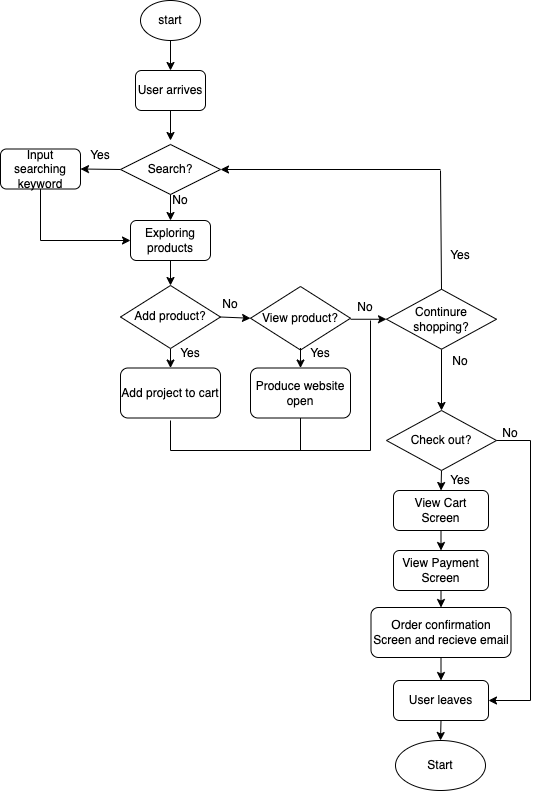

The diagram above was exported from draw.io. Its source (the exported page's mxGraphModel, read from the mxfile embedded in the PNG):
<mxGraphModel dx="728" dy="473" grid="1" gridSize="10" guides="1" tooltips="1" connect="1" arrows="1" fold="1" page="1" pageScale="1" pageWidth="850" pageHeight="1100" math="0" shadow="0">
  <root>
    <mxCell id="0" />
    <mxCell id="1" parent="0" />
    <mxCell id="3" value="start" style="ellipse;whiteSpace=wrap;html=1;" vertex="1" parent="1">
      <mxGeometry x="230" y="70" width="60" height="40" as="geometry" />
    </mxCell>
    <mxCell id="4" value="User arrives" style="rounded=1;whiteSpace=wrap;html=1;" vertex="1" parent="1">
      <mxGeometry x="225" y="140" width="70" height="40" as="geometry" />
    </mxCell>
    <mxCell id="75" style="edgeStyle=none;html=1;exitX=0;exitY=0.5;exitDx=0;exitDy=0;entryX=1;entryY=0.5;entryDx=0;entryDy=0;" edge="1" parent="1" source="5" target="7">
      <mxGeometry relative="1" as="geometry" />
    </mxCell>
    <mxCell id="5" value="Search?" style="rhombus;whiteSpace=wrap;html=1;" vertex="1" parent="1">
      <mxGeometry x="210" y="214" width="100" height="50" as="geometry" />
    </mxCell>
    <mxCell id="71" style="edgeStyle=none;html=1;exitX=0.5;exitY=1;exitDx=0;exitDy=0;entryX=0.5;entryY=0;entryDx=0;entryDy=0;" edge="1" parent="1" source="6" target="23">
      <mxGeometry relative="1" as="geometry" />
    </mxCell>
    <mxCell id="6" value="Exploring products" style="rounded=1;whiteSpace=wrap;html=1;" vertex="1" parent="1">
      <mxGeometry x="220" y="290" width="80" height="40" as="geometry" />
    </mxCell>
    <mxCell id="7" value="Input searching keyword" style="rounded=1;whiteSpace=wrap;html=1;" vertex="1" parent="1">
      <mxGeometry x="90" y="218.5" width="80" height="40" as="geometry" />
    </mxCell>
    <mxCell id="10" value="" style="endArrow=classic;html=1;exitX=0.5;exitY=1;exitDx=0;exitDy=0;entryX=0.5;entryY=0;entryDx=0;entryDy=0;" edge="1" parent="1" source="3" target="4">
      <mxGeometry width="50" height="50" relative="1" as="geometry">
        <mxPoint x="480" y="270" as="sourcePoint" />
        <mxPoint x="530" y="220" as="targetPoint" />
      </mxGeometry>
    </mxCell>
    <mxCell id="11" value="" style="endArrow=classic;html=1;exitX=0.5;exitY=1;exitDx=0;exitDy=0;entryX=0.5;entryY=0;entryDx=0;entryDy=0;" edge="1" parent="1">
      <mxGeometry width="50" height="50" relative="1" as="geometry">
        <mxPoint x="260" y="180" as="sourcePoint" />
        <mxPoint x="260" y="210" as="targetPoint" />
      </mxGeometry>
    </mxCell>
    <mxCell id="15" value="" style="endArrow=classic;html=1;exitX=0.5;exitY=1;exitDx=0;exitDy=0;entryX=0.5;entryY=0;entryDx=0;entryDy=0;" edge="1" parent="1" source="5" target="6">
      <mxGeometry width="50" height="50" relative="1" as="geometry">
        <mxPoint x="480" y="270" as="sourcePoint" />
        <mxPoint x="530" y="220" as="targetPoint" />
      </mxGeometry>
    </mxCell>
    <mxCell id="16" value="Yes" style="text;html=1;strokeColor=none;fillColor=none;align=center;verticalAlign=middle;whiteSpace=wrap;rounded=0;" vertex="1" parent="1">
      <mxGeometry x="160" y="210" width="60" height="30" as="geometry" />
    </mxCell>
    <mxCell id="17" value="No" style="text;html=1;strokeColor=none;fillColor=none;align=center;verticalAlign=middle;whiteSpace=wrap;rounded=0;rotation=0;" vertex="1" parent="1">
      <mxGeometry x="240" y="255" width="60" height="30" as="geometry" />
    </mxCell>
    <mxCell id="21" value="" style="endArrow=none;html=1;entryX=0.5;entryY=1;entryDx=0;entryDy=0;" edge="1" parent="1" target="7">
      <mxGeometry width="50" height="50" relative="1" as="geometry">
        <mxPoint x="130" y="310" as="sourcePoint" />
        <mxPoint x="280" y="227.5" as="targetPoint" />
      </mxGeometry>
    </mxCell>
    <mxCell id="29" style="edgeStyle=none;html=1;exitX=0.5;exitY=1;exitDx=0;exitDy=0;" edge="1" parent="1" source="23" target="25">
      <mxGeometry relative="1" as="geometry" />
    </mxCell>
    <mxCell id="46" style="edgeStyle=none;html=1;exitX=1;exitY=0.5;exitDx=0;exitDy=0;entryX=0;entryY=0.5;entryDx=0;entryDy=0;" edge="1" parent="1" source="23" target="45">
      <mxGeometry relative="1" as="geometry" />
    </mxCell>
    <mxCell id="57" style="edgeStyle=none;html=1;" edge="1" parent="1" source="23">
      <mxGeometry relative="1" as="geometry">
        <mxPoint x="260" y="354" as="targetPoint" />
      </mxGeometry>
    </mxCell>
    <mxCell id="23" value="Add product?" style="rhombus;whiteSpace=wrap;html=1;" vertex="1" parent="1">
      <mxGeometry x="210" y="355" width="100" height="63" as="geometry" />
    </mxCell>
    <mxCell id="25" value="Add project to cart" style="rounded=1;whiteSpace=wrap;html=1;" vertex="1" parent="1">
      <mxGeometry x="210" y="437.5" width="100" height="50" as="geometry" />
    </mxCell>
    <mxCell id="26" value="Yes" style="text;html=1;strokeColor=none;fillColor=none;align=center;verticalAlign=middle;whiteSpace=wrap;rounded=0;" vertex="1" parent="1">
      <mxGeometry x="250" y="407.5" width="60" height="30" as="geometry" />
    </mxCell>
    <mxCell id="41" value="No" style="text;html=1;strokeColor=none;fillColor=none;align=center;verticalAlign=middle;whiteSpace=wrap;rounded=0;" vertex="1" parent="1">
      <mxGeometry x="290" y="357.5" width="60" height="33" as="geometry" />
    </mxCell>
    <mxCell id="72" style="edgeStyle=none;html=1;exitX=1;exitY=0.5;exitDx=0;exitDy=0;entryX=0;entryY=0.5;entryDx=0;entryDy=0;" edge="1" parent="1">
      <mxGeometry relative="1" as="geometry">
        <mxPoint x="440" y="388.75" as="sourcePoint" />
        <mxPoint x="476" y="388.75" as="targetPoint" />
      </mxGeometry>
    </mxCell>
    <mxCell id="45" value="View product?" style="rhombus;whiteSpace=wrap;html=1;" vertex="1" parent="1">
      <mxGeometry x="340" y="356" width="100" height="63.5" as="geometry" />
    </mxCell>
    <mxCell id="47" style="edgeStyle=none;html=1;" edge="1" parent="1" target="48">
      <mxGeometry relative="1" as="geometry">
        <mxPoint x="390" y="417.5" as="sourcePoint" />
      </mxGeometry>
    </mxCell>
    <mxCell id="48" value="Produce website open" style="rounded=1;whiteSpace=wrap;html=1;" vertex="1" parent="1">
      <mxGeometry x="340" y="437.5" width="100" height="50" as="geometry" />
    </mxCell>
    <mxCell id="49" value="Yes" style="text;html=1;strokeColor=none;fillColor=none;align=center;verticalAlign=middle;whiteSpace=wrap;rounded=0;" vertex="1" parent="1">
      <mxGeometry x="380" y="407.5" width="60" height="30" as="geometry" />
    </mxCell>
    <mxCell id="94" style="edgeStyle=none;html=1;exitX=0.5;exitY=1;exitDx=0;exitDy=0;entryX=0.5;entryY=0;entryDx=0;entryDy=0;" edge="1" parent="1" source="50" target="88">
      <mxGeometry relative="1" as="geometry" />
    </mxCell>
    <mxCell id="50" value="Continure shopping?" style="rhombus;whiteSpace=wrap;html=1;" vertex="1" parent="1">
      <mxGeometry x="476" y="358.75" width="110" height="60" as="geometry" />
    </mxCell>
    <mxCell id="68" value="No" style="text;html=1;strokeColor=none;fillColor=none;align=center;verticalAlign=middle;whiteSpace=wrap;rounded=0;" vertex="1" parent="1">
      <mxGeometry x="425" y="363.5" width="60" height="27" as="geometry" />
    </mxCell>
    <mxCell id="76" value="" style="endArrow=classic;html=1;entryX=0;entryY=0.5;entryDx=0;entryDy=0;" edge="1" parent="1" target="6">
      <mxGeometry width="50" height="50" relative="1" as="geometry">
        <mxPoint x="130" y="310" as="sourcePoint" />
        <mxPoint x="380" y="280" as="targetPoint" />
      </mxGeometry>
    </mxCell>
    <mxCell id="84" value="" style="endArrow=classic;html=1;entryX=1;entryY=0.5;entryDx=0;entryDy=0;" edge="1" parent="1" target="5">
      <mxGeometry width="50" height="50" relative="1" as="geometry">
        <mxPoint x="530" y="239" as="sourcePoint" />
        <mxPoint x="380" y="250" as="targetPoint" />
      </mxGeometry>
    </mxCell>
    <mxCell id="85" value="" style="endArrow=none;html=1;exitX=0.5;exitY=0;exitDx=0;exitDy=0;" edge="1" parent="1" source="50">
      <mxGeometry width="50" height="50" relative="1" as="geometry">
        <mxPoint x="530" y="350" as="sourcePoint" />
        <mxPoint x="530" y="240" as="targetPoint" />
      </mxGeometry>
    </mxCell>
    <mxCell id="86" value="Yes" style="text;html=1;strokeColor=none;fillColor=none;align=center;verticalAlign=middle;whiteSpace=wrap;rounded=0;" vertex="1" parent="1">
      <mxGeometry x="520" y="310" width="60" height="30" as="geometry" />
    </mxCell>
    <mxCell id="105" style="edgeStyle=none;html=1;exitX=0.5;exitY=1;exitDx=0;exitDy=0;entryX=0.5;entryY=0;entryDx=0;entryDy=0;" edge="1" parent="1" source="88" target="100">
      <mxGeometry relative="1" as="geometry" />
    </mxCell>
    <mxCell id="88" value="Check out?" style="rhombus;whiteSpace=wrap;html=1;" vertex="1" parent="1">
      <mxGeometry x="476" y="480" width="110" height="60" as="geometry" />
    </mxCell>
    <mxCell id="95" value="No" style="text;html=1;strokeColor=none;fillColor=none;align=center;verticalAlign=middle;whiteSpace=wrap;rounded=0;" vertex="1" parent="1">
      <mxGeometry x="520" y="415.75" width="60" height="30" as="geometry" />
    </mxCell>
    <mxCell id="96" value="" style="endArrow=none;html=1;" edge="1" parent="1">
      <mxGeometry width="50" height="50" relative="1" as="geometry">
        <mxPoint x="260" y="490" as="sourcePoint" />
        <mxPoint x="260" y="520" as="targetPoint" />
      </mxGeometry>
    </mxCell>
    <mxCell id="97" value="" style="endArrow=none;html=1;" edge="1" parent="1">
      <mxGeometry width="50" height="50" relative="1" as="geometry">
        <mxPoint x="260" y="520" as="sourcePoint" />
        <mxPoint x="460" y="520" as="targetPoint" />
      </mxGeometry>
    </mxCell>
    <mxCell id="98" value="" style="endArrow=none;html=1;exitX=0.5;exitY=1;exitDx=0;exitDy=0;" edge="1" parent="1" source="48">
      <mxGeometry width="50" height="50" relative="1" as="geometry">
        <mxPoint x="340" y="470" as="sourcePoint" />
        <mxPoint x="390" y="520" as="targetPoint" />
      </mxGeometry>
    </mxCell>
    <mxCell id="99" value="" style="endArrow=none;html=1;" edge="1" parent="1">
      <mxGeometry width="50" height="50" relative="1" as="geometry">
        <mxPoint x="460" y="520" as="sourcePoint" />
        <mxPoint x="460" y="390" as="targetPoint" />
      </mxGeometry>
    </mxCell>
    <mxCell id="106" style="edgeStyle=none;html=1;exitX=0.5;exitY=1;exitDx=0;exitDy=0;entryX=0.5;entryY=0;entryDx=0;entryDy=0;" edge="1" parent="1" source="100" target="101">
      <mxGeometry relative="1" as="geometry" />
    </mxCell>
    <mxCell id="100" value="View Cart Screen" style="rounded=1;whiteSpace=wrap;html=1;" vertex="1" parent="1">
      <mxGeometry x="483" y="560" width="95" height="40" as="geometry" />
    </mxCell>
    <mxCell id="107" style="edgeStyle=none;html=1;exitX=0.5;exitY=1;exitDx=0;exitDy=0;entryX=0.5;entryY=0;entryDx=0;entryDy=0;" edge="1" parent="1" source="101" target="102">
      <mxGeometry relative="1" as="geometry" />
    </mxCell>
    <mxCell id="101" value="View Payment Screen" style="rounded=1;whiteSpace=wrap;html=1;" vertex="1" parent="1">
      <mxGeometry x="483" y="620" width="95" height="40" as="geometry" />
    </mxCell>
    <mxCell id="108" style="edgeStyle=none;html=1;exitX=0.5;exitY=1;exitDx=0;exitDy=0;entryX=0.5;entryY=0;entryDx=0;entryDy=0;" edge="1" parent="1" source="102" target="103">
      <mxGeometry relative="1" as="geometry" />
    </mxCell>
    <mxCell id="102" value="Order confirmation Screen and recieve email" style="rounded=1;whiteSpace=wrap;html=1;" vertex="1" parent="1">
      <mxGeometry x="460.5" y="677" width="140" height="50" as="geometry" />
    </mxCell>
    <mxCell id="120" style="edgeStyle=none;html=1;exitX=0.5;exitY=1;exitDx=0;exitDy=0;entryX=0.5;entryY=0;entryDx=0;entryDy=0;" edge="1" parent="1" source="103" target="118">
      <mxGeometry relative="1" as="geometry" />
    </mxCell>
    <mxCell id="103" value="User leaves" style="rounded=1;whiteSpace=wrap;html=1;" vertex="1" parent="1">
      <mxGeometry x="483" y="750" width="95" height="40" as="geometry" />
    </mxCell>
    <mxCell id="109" value="" style="endArrow=none;html=1;entryX=1;entryY=0.5;entryDx=0;entryDy=0;" edge="1" parent="1" target="88">
      <mxGeometry width="50" height="50" relative="1" as="geometry">
        <mxPoint x="620" y="510" as="sourcePoint" />
        <mxPoint x="470" y="600" as="targetPoint" />
      </mxGeometry>
    </mxCell>
    <mxCell id="111" value="" style="endArrow=classic;html=1;entryX=1;entryY=0.5;entryDx=0;entryDy=0;" edge="1" parent="1" target="103">
      <mxGeometry width="50" height="50" relative="1" as="geometry">
        <mxPoint x="620" y="770" as="sourcePoint" />
        <mxPoint x="470" y="600" as="targetPoint" />
      </mxGeometry>
    </mxCell>
    <mxCell id="113" value="" style="endArrow=none;html=1;" edge="1" parent="1">
      <mxGeometry width="50" height="50" relative="1" as="geometry">
        <mxPoint x="620" y="770" as="sourcePoint" />
        <mxPoint x="620" y="510" as="targetPoint" />
      </mxGeometry>
    </mxCell>
    <mxCell id="114" value="No" style="text;html=1;strokeColor=none;fillColor=none;align=center;verticalAlign=middle;whiteSpace=wrap;rounded=0;" vertex="1" parent="1">
      <mxGeometry x="570" y="487.5" width="60" height="30" as="geometry" />
    </mxCell>
    <mxCell id="116" value="Yes" style="text;html=1;strokeColor=none;fillColor=none;align=center;verticalAlign=middle;whiteSpace=wrap;rounded=0;" vertex="1" parent="1">
      <mxGeometry x="520" y="535" width="60" height="30" as="geometry" />
    </mxCell>
    <mxCell id="118" value="Start" style="ellipse;whiteSpace=wrap;html=1;" vertex="1" parent="1">
      <mxGeometry x="485" y="810" width="90" height="50" as="geometry" />
    </mxCell>
  </root>
</mxGraphModel>